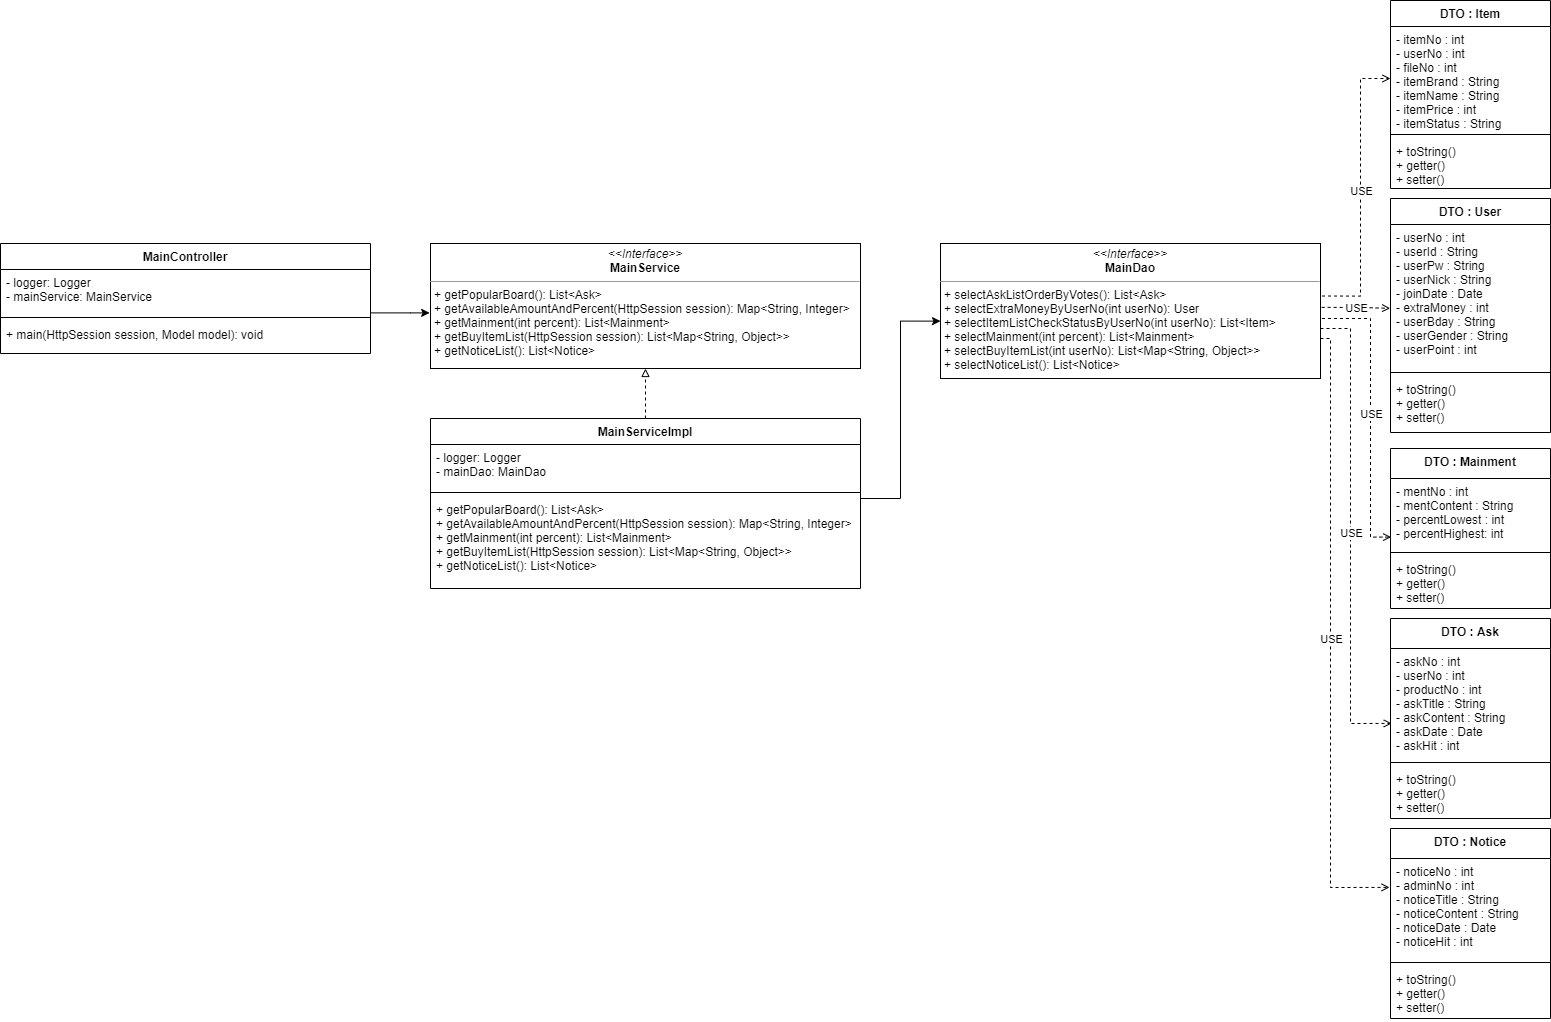

The diagram above was exported from draw.io. Its source (the exported page's mxGraphModel, read from the mxfile embedded in the PNG):
<mxGraphModel dx="2844" dy="1490" grid="1" gridSize="10" guides="1" tooltips="1" connect="1" arrows="1" fold="1" page="1" pageScale="1" pageWidth="1654" pageHeight="2336" math="0" shadow="0">
  <root>
    <mxCell id="WIyWlLk6GJQsqaUBKTNV-0" />
    <mxCell id="WIyWlLk6GJQsqaUBKTNV-1" parent="WIyWlLk6GJQsqaUBKTNV-0" />
    <mxCell id="yz0g3dX-oHLXyAjsOnpv-0" value="MainController" style="swimlane;fontStyle=1;align=center;verticalAlign=top;childLayout=stackLayout;horizontal=1;startSize=26;horizontalStack=0;resizeParent=1;resizeParentMax=0;resizeLast=0;collapsible=1;marginBottom=0;" parent="WIyWlLk6GJQsqaUBKTNV-1" vertex="1">
      <mxGeometry x="90" y="635" width="370" height="110" as="geometry" />
    </mxCell>
    <mxCell id="yz0g3dX-oHLXyAjsOnpv-1" value="- logger: Logger&#10;- mainService: MainService" style="text;strokeColor=none;fillColor=none;align=left;verticalAlign=top;spacingLeft=4;spacingRight=4;overflow=hidden;rotatable=0;points=[[0,0.5],[1,0.5]];portConstraint=eastwest;" parent="yz0g3dX-oHLXyAjsOnpv-0" vertex="1">
      <mxGeometry y="26" width="370" height="44" as="geometry" />
    </mxCell>
    <mxCell id="yz0g3dX-oHLXyAjsOnpv-2" value="" style="line;strokeWidth=1;fillColor=none;align=left;verticalAlign=middle;spacingTop=-1;spacingLeft=3;spacingRight=3;rotatable=0;labelPosition=right;points=[];portConstraint=eastwest;" parent="yz0g3dX-oHLXyAjsOnpv-0" vertex="1">
      <mxGeometry y="70" width="370" height="8" as="geometry" />
    </mxCell>
    <mxCell id="yz0g3dX-oHLXyAjsOnpv-3" value="+ main(HttpSession session, Model model): void" style="text;strokeColor=none;fillColor=none;align=left;verticalAlign=top;spacingLeft=4;spacingRight=4;overflow=hidden;rotatable=0;points=[[0,0.5],[1,0.5]];portConstraint=eastwest;" parent="yz0g3dX-oHLXyAjsOnpv-0" vertex="1">
      <mxGeometry y="78" width="370" height="32" as="geometry" />
    </mxCell>
    <mxCell id="XK94kbZ52rSWT1sMt7VS-0" value="DTO : Ask" style="swimlane;fontStyle=1;align=center;verticalAlign=top;childLayout=stackLayout;horizontal=1;startSize=30;horizontalStack=0;resizeParent=1;resizeParentMax=0;resizeLast=0;collapsible=1;marginBottom=0;" parent="WIyWlLk6GJQsqaUBKTNV-1" vertex="1">
      <mxGeometry x="1480" y="1010" width="160" height="200" as="geometry" />
    </mxCell>
    <mxCell id="XK94kbZ52rSWT1sMt7VS-1" value="- askNo : int&#10;- userNo : int&#10;- productNo : int&#10;- askTitle : String&#10;- askContent : String&#10;- askDate : Date&#10;- askHit : int" style="text;strokeColor=none;fillColor=none;align=left;verticalAlign=top;spacingLeft=4;spacingRight=4;overflow=hidden;rotatable=0;points=[[0,0.5],[1,0.5]];portConstraint=eastwest;" parent="XK94kbZ52rSWT1sMt7VS-0" vertex="1">
      <mxGeometry y="30" width="160" height="110" as="geometry" />
    </mxCell>
    <mxCell id="XK94kbZ52rSWT1sMt7VS-2" value="" style="line;strokeWidth=1;fillColor=none;align=left;verticalAlign=middle;spacingTop=-1;spacingLeft=3;spacingRight=3;rotatable=0;labelPosition=right;points=[];portConstraint=eastwest;" parent="XK94kbZ52rSWT1sMt7VS-0" vertex="1">
      <mxGeometry y="140" width="160" height="8" as="geometry" />
    </mxCell>
    <mxCell id="XK94kbZ52rSWT1sMt7VS-3" value="+ toString()&#10;+ getter()&#10;+ setter()&#10;" style="text;strokeColor=none;fillColor=none;align=left;verticalAlign=top;spacingLeft=4;spacingRight=4;overflow=hidden;rotatable=0;points=[[0,0.5],[1,0.5]];portConstraint=eastwest;" parent="XK94kbZ52rSWT1sMt7VS-0" vertex="1">
      <mxGeometry y="148" width="160" height="52" as="geometry" />
    </mxCell>
    <mxCell id="G3JFe2kT2zNbitUMmgoo-0" value="DTO : Item" style="swimlane;fontStyle=1;align=center;verticalAlign=top;childLayout=stackLayout;horizontal=1;startSize=26;horizontalStack=0;resizeParent=1;resizeParentMax=0;resizeLast=0;collapsible=1;marginBottom=0;" parent="WIyWlLk6GJQsqaUBKTNV-1" vertex="1">
      <mxGeometry x="1480" y="392" width="160" height="188" as="geometry" />
    </mxCell>
    <mxCell id="G3JFe2kT2zNbitUMmgoo-1" value="- itemNo : int&#10;- userNo : int&#10;- fileNo : int&#10;- itemBrand : String&#10;- itemName : String&#10;- itemPrice : int&#10;- itemStatus : String" style="text;strokeColor=none;fillColor=none;align=left;verticalAlign=top;spacingLeft=4;spacingRight=4;overflow=hidden;rotatable=0;points=[[0,0.5],[1,0.5]];portConstraint=eastwest;" parent="G3JFe2kT2zNbitUMmgoo-0" vertex="1">
      <mxGeometry y="26" width="160" height="104" as="geometry" />
    </mxCell>
    <mxCell id="G3JFe2kT2zNbitUMmgoo-2" value="" style="line;strokeWidth=1;fillColor=none;align=left;verticalAlign=middle;spacingTop=-1;spacingLeft=3;spacingRight=3;rotatable=0;labelPosition=right;points=[];portConstraint=eastwest;" parent="G3JFe2kT2zNbitUMmgoo-0" vertex="1">
      <mxGeometry y="130" width="160" height="8" as="geometry" />
    </mxCell>
    <mxCell id="G3JFe2kT2zNbitUMmgoo-3" value="+ toString()&#10;+ getter()&#10;+ setter()&#10;" style="text;strokeColor=none;fillColor=none;align=left;verticalAlign=top;spacingLeft=4;spacingRight=4;overflow=hidden;rotatable=0;points=[[0,0.5],[1,0.5]];portConstraint=eastwest;" parent="G3JFe2kT2zNbitUMmgoo-0" vertex="1">
      <mxGeometry y="138" width="160" height="50" as="geometry" />
    </mxCell>
    <mxCell id="rl0P9gCnEFu2WQ6m9841-0" value="DTO : Mainment" style="swimlane;fontStyle=1;align=center;verticalAlign=top;childLayout=stackLayout;horizontal=1;startSize=30;horizontalStack=0;resizeParent=1;resizeParentMax=0;resizeLast=0;collapsible=1;marginBottom=0;" parent="WIyWlLk6GJQsqaUBKTNV-1" vertex="1">
      <mxGeometry x="1480" y="840" width="160" height="160" as="geometry" />
    </mxCell>
    <mxCell id="rl0P9gCnEFu2WQ6m9841-1" value="- mentNo : int&#10;- mentContent : String&#10;- percentLowest : int&#10;- percentHighest: int" style="text;strokeColor=none;fillColor=none;align=left;verticalAlign=top;spacingLeft=4;spacingRight=4;overflow=hidden;rotatable=0;points=[[0,0.5],[1,0.5]];portConstraint=eastwest;" parent="rl0P9gCnEFu2WQ6m9841-0" vertex="1">
      <mxGeometry y="30" width="160" height="70" as="geometry" />
    </mxCell>
    <mxCell id="rl0P9gCnEFu2WQ6m9841-2" value="" style="line;strokeWidth=1;fillColor=none;align=left;verticalAlign=middle;spacingTop=-1;spacingLeft=3;spacingRight=3;rotatable=0;labelPosition=right;points=[];portConstraint=eastwest;" parent="rl0P9gCnEFu2WQ6m9841-0" vertex="1">
      <mxGeometry y="100" width="160" height="8" as="geometry" />
    </mxCell>
    <mxCell id="rl0P9gCnEFu2WQ6m9841-3" value="+ toString()&#10;+ getter()&#10;+ setter()&#10;" style="text;strokeColor=none;fillColor=none;align=left;verticalAlign=top;spacingLeft=4;spacingRight=4;overflow=hidden;rotatable=0;points=[[0,0.5],[1,0.5]];portConstraint=eastwest;" parent="rl0P9gCnEFu2WQ6m9841-0" vertex="1">
      <mxGeometry y="108" width="160" height="52" as="geometry" />
    </mxCell>
    <mxCell id="Xh53kEq7hnv4doI5CDC5-0" value="DTO : Notice" style="swimlane;fontStyle=1;align=center;verticalAlign=top;childLayout=stackLayout;horizontal=1;startSize=30;horizontalStack=0;resizeParent=1;resizeParentMax=0;resizeLast=0;collapsible=1;marginBottom=0;" parent="WIyWlLk6GJQsqaUBKTNV-1" vertex="1">
      <mxGeometry x="1480" y="1220" width="160" height="190" as="geometry" />
    </mxCell>
    <mxCell id="Xh53kEq7hnv4doI5CDC5-1" value="- noticeNo : int&#10;- adminNo : int&#10;- noticeTitle : String&#10;- noticeContent : String&#10;- noticeDate : Date&#10;- noticeHit : int" style="text;strokeColor=none;fillColor=none;align=left;verticalAlign=top;spacingLeft=4;spacingRight=4;overflow=hidden;rotatable=0;points=[[0,0.5],[1,0.5]];portConstraint=eastwest;" parent="Xh53kEq7hnv4doI5CDC5-0" vertex="1">
      <mxGeometry y="30" width="160" height="100" as="geometry" />
    </mxCell>
    <mxCell id="Xh53kEq7hnv4doI5CDC5-2" value="" style="line;strokeWidth=1;fillColor=none;align=left;verticalAlign=middle;spacingTop=-1;spacingLeft=3;spacingRight=3;rotatable=0;labelPosition=right;points=[];portConstraint=eastwest;" parent="Xh53kEq7hnv4doI5CDC5-0" vertex="1">
      <mxGeometry y="130" width="160" height="8" as="geometry" />
    </mxCell>
    <mxCell id="Xh53kEq7hnv4doI5CDC5-3" value="+ toString()&#10;+ getter()&#10;+ setter()&#10;" style="text;strokeColor=none;fillColor=none;align=left;verticalAlign=top;spacingLeft=4;spacingRight=4;overflow=hidden;rotatable=0;points=[[0,0.5],[1,0.5]];portConstraint=eastwest;" parent="Xh53kEq7hnv4doI5CDC5-0" vertex="1">
      <mxGeometry y="138" width="160" height="52" as="geometry" />
    </mxCell>
    <mxCell id="AgxWr6PuwFR6Y_2XAuGn-22" style="edgeStyle=orthogonalEdgeStyle;rounded=0;orthogonalLoop=1;jettySize=auto;html=1;entryX=0.5;entryY=1;entryDx=0;entryDy=0;endArrow=block;endFill=0;dashed=1;" parent="WIyWlLk6GJQsqaUBKTNV-1" source="AgxWr6PuwFR6Y_2XAuGn-0" target="AgxWr6PuwFR6Y_2XAuGn-21" edge="1">
      <mxGeometry relative="1" as="geometry" />
    </mxCell>
    <mxCell id="AgxWr6PuwFR6Y_2XAuGn-0" value="MainServiceImpl" style="swimlane;fontStyle=1;align=center;verticalAlign=top;childLayout=stackLayout;horizontal=1;startSize=26;horizontalStack=0;resizeParent=1;resizeParentMax=0;resizeLast=0;collapsible=1;marginBottom=0;" parent="WIyWlLk6GJQsqaUBKTNV-1" vertex="1">
      <mxGeometry x="520" y="810" width="430" height="170" as="geometry" />
    </mxCell>
    <mxCell id="AgxWr6PuwFR6Y_2XAuGn-1" value="- logger: Logger&#10;- mainDao: MainDao" style="text;strokeColor=none;fillColor=none;align=left;verticalAlign=top;spacingLeft=4;spacingRight=4;overflow=hidden;rotatable=0;points=[[0,0.5],[1,0.5]];portConstraint=eastwest;" parent="AgxWr6PuwFR6Y_2XAuGn-0" vertex="1">
      <mxGeometry y="26" width="430" height="44" as="geometry" />
    </mxCell>
    <mxCell id="AgxWr6PuwFR6Y_2XAuGn-2" value="" style="line;strokeWidth=1;fillColor=none;align=left;verticalAlign=middle;spacingTop=-1;spacingLeft=3;spacingRight=3;rotatable=0;labelPosition=right;points=[];portConstraint=eastwest;" parent="AgxWr6PuwFR6Y_2XAuGn-0" vertex="1">
      <mxGeometry y="70" width="430" height="8" as="geometry" />
    </mxCell>
    <mxCell id="AgxWr6PuwFR6Y_2XAuGn-3" value="+ getPopularBoard(): List&lt;Ask&gt;&#10;+ getAvailableAmountAndPercent(HttpSession session): Map&lt;String, Integer&gt;&#10;+ getMainment(int percent): List&lt;Mainment&gt;&#10;+ getBuyItemList(HttpSession session): List&lt;Map&lt;String, Object&gt;&gt;&#10;+ getNoticeList(): List&lt;Notice&gt;" style="text;strokeColor=none;fillColor=none;align=left;verticalAlign=top;spacingLeft=4;spacingRight=4;overflow=hidden;rotatable=0;points=[[0,0.5],[1,0.5]];portConstraint=eastwest;" parent="AgxWr6PuwFR6Y_2XAuGn-0" vertex="1">
      <mxGeometry y="78" width="430" height="92" as="geometry" />
    </mxCell>
    <mxCell id="AgxWr6PuwFR6Y_2XAuGn-21" value="&lt;p style=&quot;margin: 0px ; margin-top: 4px ; text-align: center&quot;&gt;&lt;i&gt;&amp;lt;&amp;lt;Interface&amp;gt;&amp;gt;&lt;/i&gt;&lt;br&gt;&lt;b&gt;MainService&lt;/b&gt;&lt;/p&gt;&lt;hr size=&quot;1&quot;&gt;&lt;p style=&quot;margin: 0px ; margin-left: 4px&quot;&gt;+ getPopularBoard(): List&amp;lt;Ask&amp;gt;&lt;br style=&quot;padding: 0px ; margin: 0px&quot;&gt;+ getAvailableAmountAndPercent(HttpSession session): Map&amp;lt;String, Integer&amp;gt;&lt;br style=&quot;padding: 0px ; margin: 0px&quot;&gt;&lt;/p&gt;&lt;p style=&quot;margin: 0px ; margin-left: 4px&quot;&gt;+ getMainment(int percent): List&amp;lt;Mainment&amp;gt;&lt;/p&gt;&lt;p style=&quot;margin: 0px ; margin-left: 4px&quot;&gt;+ getBuyItemList(HttpSession session): List&amp;lt;Map&amp;lt;String, Object&amp;gt;&amp;gt;&lt;/p&gt;&lt;p style=&quot;margin: 0px ; margin-left: 4px&quot;&gt;+ getNoticeList(): List&amp;lt;Notice&amp;gt;&lt;/p&gt;" style="verticalAlign=top;align=left;overflow=fill;fontSize=12;fontFamily=Helvetica;html=1;" parent="WIyWlLk6GJQsqaUBKTNV-1" vertex="1">
      <mxGeometry x="520" y="635" width="430" height="125" as="geometry" />
    </mxCell>
    <mxCell id="AgxWr6PuwFR6Y_2XAuGn-23" value="&lt;p style=&quot;margin: 0px ; margin-top: 4px ; text-align: center&quot;&gt;&lt;i&gt;&amp;lt;&amp;lt;Interface&amp;gt;&amp;gt;&lt;/i&gt;&lt;br&gt;&lt;b&gt;MainDao&lt;/b&gt;&lt;/p&gt;&lt;hr size=&quot;1&quot;&gt;&lt;p style=&quot;margin: 0px ; margin-left: 4px&quot;&gt;+ selectAskListOrderByVotes(): List&amp;lt;Ask&amp;gt;&lt;br style=&quot;padding: 0px ; margin: 0px&quot;&gt;+ selectExtraMoneyByUserNo(int userNo): User&lt;br style=&quot;padding: 0px ; margin: 0px&quot;&gt;&lt;/p&gt;&lt;p style=&quot;margin: 0px ; margin-left: 4px&quot;&gt;+ selectItemListCheckStatusByUserNo(int userNo): List&amp;lt;Item&amp;gt;&lt;/p&gt;&lt;p style=&quot;margin: 0px ; margin-left: 4px&quot;&gt;+ selectMainment(int percent): List&amp;lt;Mainment&amp;gt;&lt;/p&gt;&lt;p style=&quot;margin: 0px ; margin-left: 4px&quot;&gt;+ selectBuyItemList(int userNo): List&amp;lt;Map&amp;lt;String, Object&amp;gt;&amp;gt;&lt;/p&gt;&lt;p style=&quot;margin: 0px ; margin-left: 4px&quot;&gt;+ selectNoticeList(): List&amp;lt;Notice&amp;gt;&lt;/p&gt;" style="verticalAlign=top;align=left;overflow=fill;fontSize=12;fontFamily=Helvetica;html=1;fillColor=default;" parent="WIyWlLk6GJQsqaUBKTNV-1" vertex="1">
      <mxGeometry x="1030" y="635" width="380" height="135" as="geometry" />
    </mxCell>
    <mxCell id="BPpTKpmX-Zry5EDbvSB3-0" value="DTO : User" style="swimlane;fontStyle=1;align=center;verticalAlign=top;childLayout=stackLayout;horizontal=1;startSize=26;horizontalStack=0;resizeParent=1;resizeParentMax=0;resizeLast=0;collapsible=1;marginBottom=0;" parent="WIyWlLk6GJQsqaUBKTNV-1" vertex="1">
      <mxGeometry x="1480" y="590" width="160" height="234" as="geometry" />
    </mxCell>
    <mxCell id="BPpTKpmX-Zry5EDbvSB3-1" value="- userNo : int&#10;- userId : String&#10;- userPw : String&#10;- userNick : String&#10;- joinDate : Date&#10;- extraMoney : int&#10;- userBday : String&#10;- userGender : String&#10;- userPoint : int" style="text;strokeColor=none;fillColor=none;align=left;verticalAlign=top;spacingLeft=4;spacingRight=4;overflow=hidden;rotatable=0;points=[[0,0.5],[1,0.5]];portConstraint=eastwest;" parent="BPpTKpmX-Zry5EDbvSB3-0" vertex="1">
      <mxGeometry y="26" width="160" height="144" as="geometry" />
    </mxCell>
    <mxCell id="BPpTKpmX-Zry5EDbvSB3-2" value="" style="line;strokeWidth=1;fillColor=none;align=left;verticalAlign=middle;spacingTop=-1;spacingLeft=3;spacingRight=3;rotatable=0;labelPosition=right;points=[];portConstraint=eastwest;" parent="BPpTKpmX-Zry5EDbvSB3-0" vertex="1">
      <mxGeometry y="170" width="160" height="8" as="geometry" />
    </mxCell>
    <mxCell id="BPpTKpmX-Zry5EDbvSB3-3" value="+ toString()&#10;+ getter()&#10;+ setter()" style="text;strokeColor=none;fillColor=none;align=left;verticalAlign=top;spacingLeft=4;spacingRight=4;overflow=hidden;rotatable=0;points=[[0,0.5],[1,0.5]];portConstraint=eastwest;" parent="BPpTKpmX-Zry5EDbvSB3-0" vertex="1">
      <mxGeometry y="178" width="160" height="56" as="geometry" />
    </mxCell>
    <mxCell id="BPpTKpmX-Zry5EDbvSB3-4" style="edgeStyle=orthogonalEdgeStyle;rounded=0;orthogonalLoop=1;jettySize=auto;html=1;entryX=-0.002;entryY=0.555;entryDx=0;entryDy=0;entryPerimeter=0;endArrow=classic;endFill=1;" parent="WIyWlLk6GJQsqaUBKTNV-1" source="yz0g3dX-oHLXyAjsOnpv-1" target="AgxWr6PuwFR6Y_2XAuGn-21" edge="1">
      <mxGeometry relative="1" as="geometry">
        <Array as="points">
          <mxPoint x="500" y="704" />
        </Array>
      </mxGeometry>
    </mxCell>
    <mxCell id="BPpTKpmX-Zry5EDbvSB3-5" style="edgeStyle=orthogonalEdgeStyle;rounded=0;orthogonalLoop=1;jettySize=auto;html=1;entryX=0;entryY=0.575;entryDx=0;entryDy=0;entryPerimeter=0;endArrow=classic;endFill=1;" parent="WIyWlLk6GJQsqaUBKTNV-1" source="AgxWr6PuwFR6Y_2XAuGn-3" target="AgxWr6PuwFR6Y_2XAuGn-23" edge="1">
      <mxGeometry relative="1" as="geometry">
        <Array as="points">
          <mxPoint x="990" y="890" />
          <mxPoint x="990" y="713" />
        </Array>
      </mxGeometry>
    </mxCell>
    <mxCell id="yu8wmiSdz1z5Cl9H4joi-0" value="" style="endArrow=open;html=1;rounded=0;shadow=0;dashed=1;labelBorderColor=none;sketch=0;entryX=0;entryY=0.5;entryDx=0;entryDy=0;edgeStyle=orthogonalEdgeStyle;exitX=1.004;exitY=0.389;exitDx=0;exitDy=0;exitPerimeter=0;endFill=0;" parent="WIyWlLk6GJQsqaUBKTNV-1" source="AgxWr6PuwFR6Y_2XAuGn-23" target="G3JFe2kT2zNbitUMmgoo-1" edge="1">
      <mxGeometry relative="1" as="geometry">
        <mxPoint x="1430" y="703" as="sourcePoint" />
        <mxPoint x="1440" y="570" as="targetPoint" />
        <Array as="points">
          <mxPoint x="1450" y="688" />
          <mxPoint x="1450" y="470" />
        </Array>
      </mxGeometry>
    </mxCell>
    <mxCell id="yu8wmiSdz1z5Cl9H4joi-1" value="USE" style="edgeLabel;resizable=0;html=1;align=center;verticalAlign=middle;" parent="yu8wmiSdz1z5Cl9H4joi-0" connectable="0" vertex="1">
      <mxGeometry relative="1" as="geometry" />
    </mxCell>
    <mxCell id="je_05OqFulZ14Mpiz_7t-0" value="" style="endArrow=open;html=1;rounded=0;shadow=0;dashed=1;labelBorderColor=none;sketch=0;entryX=-0.002;entryY=0.582;entryDx=0;entryDy=0;edgeStyle=orthogonalEdgeStyle;exitX=1.003;exitY=0.473;exitDx=0;exitDy=0;exitPerimeter=0;entryPerimeter=0;endFill=0;" parent="WIyWlLk6GJQsqaUBKTNV-1" source="AgxWr6PuwFR6Y_2XAuGn-23" target="BPpTKpmX-Zry5EDbvSB3-1" edge="1">
      <mxGeometry relative="1" as="geometry">
        <mxPoint x="1420" y="698" as="sourcePoint" />
        <mxPoint x="1480" y="480" as="targetPoint" />
        <Array as="points">
          <mxPoint x="1450" y="699" />
        </Array>
      </mxGeometry>
    </mxCell>
    <mxCell id="je_05OqFulZ14Mpiz_7t-1" value="USE" style="edgeLabel;resizable=0;html=1;align=center;verticalAlign=middle;" parent="je_05OqFulZ14Mpiz_7t-0" connectable="0" vertex="1">
      <mxGeometry relative="1" as="geometry" />
    </mxCell>
    <mxCell id="je_05OqFulZ14Mpiz_7t-2" value="" style="endArrow=open;html=1;rounded=0;shadow=0;dashed=1;labelBorderColor=none;sketch=0;entryX=0.004;entryY=0.837;entryDx=0;entryDy=0;edgeStyle=orthogonalEdgeStyle;exitX=1.003;exitY=0.473;exitDx=0;exitDy=0;exitPerimeter=0;entryPerimeter=0;endFill=0;" parent="WIyWlLk6GJQsqaUBKTNV-1" target="rl0P9gCnEFu2WQ6m9841-1" edge="1">
      <mxGeometry relative="1" as="geometry">
        <mxPoint x="1411.4599999999998" y="709.995" as="sourcePoint" />
        <mxPoint x="1479.9999999999998" y="710.948" as="targetPoint" />
        <Array as="points">
          <mxPoint x="1460" y="710" />
          <mxPoint x="1460" y="929" />
        </Array>
      </mxGeometry>
    </mxCell>
    <mxCell id="je_05OqFulZ14Mpiz_7t-3" value="USE" style="edgeLabel;resizable=0;html=1;align=center;verticalAlign=middle;" parent="je_05OqFulZ14Mpiz_7t-2" connectable="0" vertex="1">
      <mxGeometry relative="1" as="geometry" />
    </mxCell>
    <mxCell id="je_05OqFulZ14Mpiz_7t-4" value="" style="endArrow=open;html=1;rounded=0;shadow=0;dashed=1;labelBorderColor=none;sketch=0;entryX=0.008;entryY=0.681;entryDx=0;entryDy=0;edgeStyle=orthogonalEdgeStyle;exitX=1.003;exitY=0.473;exitDx=0;exitDy=0;exitPerimeter=0;entryPerimeter=0;endFill=0;" parent="WIyWlLk6GJQsqaUBKTNV-1" target="XK94kbZ52rSWT1sMt7VS-1" edge="1">
      <mxGeometry relative="1" as="geometry">
        <mxPoint x="1409.9999999999998" y="719.995" as="sourcePoint" />
        <mxPoint x="1478.5399999999997" y="720.948" as="targetPoint" />
        <Array as="points">
          <mxPoint x="1440" y="720" />
          <mxPoint x="1440" y="1115" />
        </Array>
      </mxGeometry>
    </mxCell>
    <mxCell id="je_05OqFulZ14Mpiz_7t-5" value="USE" style="edgeLabel;resizable=0;html=1;align=center;verticalAlign=middle;" parent="je_05OqFulZ14Mpiz_7t-4" connectable="0" vertex="1">
      <mxGeometry relative="1" as="geometry" />
    </mxCell>
    <mxCell id="je_05OqFulZ14Mpiz_7t-6" value="" style="endArrow=open;html=1;rounded=0;shadow=0;dashed=1;labelBorderColor=none;sketch=0;entryX=-0.006;entryY=0.289;entryDx=0;entryDy=0;edgeStyle=orthogonalEdgeStyle;exitX=1.003;exitY=0.473;exitDx=0;exitDy=0;exitPerimeter=0;entryPerimeter=0;endFill=0;" parent="WIyWlLk6GJQsqaUBKTNV-1" target="Xh53kEq7hnv4doI5CDC5-1" edge="1">
      <mxGeometry relative="1" as="geometry">
        <mxPoint x="1409.9999999999998" y="729.995" as="sourcePoint" />
        <mxPoint x="1478.5399999999997" y="730.948" as="targetPoint" />
        <Array as="points">
          <mxPoint x="1420" y="730" />
          <mxPoint x="1420" y="1279" />
        </Array>
      </mxGeometry>
    </mxCell>
    <mxCell id="je_05OqFulZ14Mpiz_7t-7" value="USE" style="edgeLabel;resizable=0;html=1;align=center;verticalAlign=middle;" parent="je_05OqFulZ14Mpiz_7t-6" connectable="0" vertex="1">
      <mxGeometry relative="1" as="geometry" />
    </mxCell>
  </root>
</mxGraphModel>